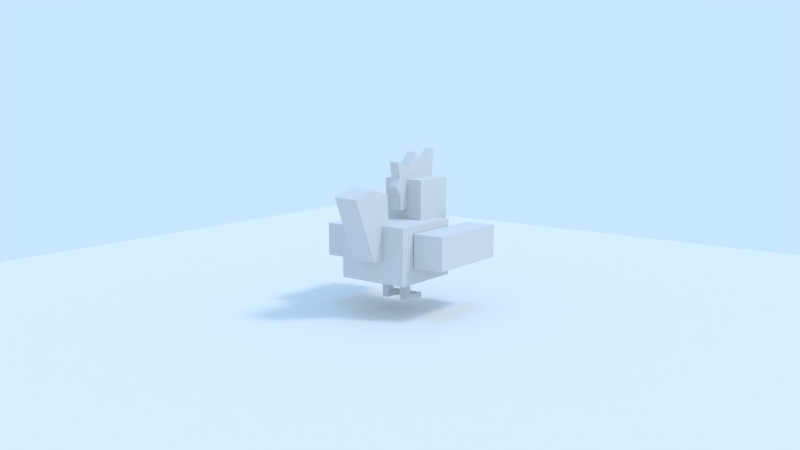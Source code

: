 # Source: galinho.blend  (saved by Blender 2.79.7; exported with 4.5.12 LTS)
import bpy
from mathutils import Matrix  # noqa: F401  (used for matrix-valued properties, if any)

bpy.ops.wm.read_factory_settings(use_empty=True)
scene = bpy.context.scene
scene.name = 'Scene'

# ---- collections
col_collection_1 = bpy.data.collections.new('Collection 1'); scene.collection.children.link(col_collection_1)

# ---- materials (node trees are filled in below, after node groups)
mat_galinho = bpy.data.materials.new('galinho')
mat_galinho.alpha_threshold = 0.0
mat_galinho.use_transparent_shadow = False
mat_galinho.diffuse_color = (0.6939, 0.6939, 0.6939, 1.0)
mat_galinho.roughness = 0.5
mat_galinho.specular_intensity = 0.0
mat_galinho.line_color = (0.0, 0.0, 0.0, 1.0)
mat_ground = bpy.data.materials.new('Ground')
mat_ground.alpha_threshold = 0.0
mat_ground.use_transparent_shadow = False
mat_ground.roughness = 0.5
mat_ground.line_color = (0.0, 0.0, 0.0, 1.0)

# ---- material node trees

# ---- world
world_world = bpy.data.worlds.new('World'); scene.world = world_world
world_world.color = (0.5853, 0.7879, 1.0)
world_world.use_sun_shadow = False
world_world.sun_shadow_jitter_overblur = 0.0

# ---- cameras
cam_camera = bpy.data.cameras.new('Camera')
cam_camera.clip_end = 100.0
cam_camera.lens = 35.0
cam_camera.sensor_width = 32.0
cam_camera.sensor_height = 18.0
cam_camera.ortho_scale = 7.314
cam_camera.dof.focus_distance = 0.0
cam_camera.dof.aperture_fstop = 128.0

# ---- lights
light_lamp_002 = bpy.data.lights.new('Lamp.002', 'SUN')
light_lamp_002.color = (1.0, 0.2858, 0.003573)
light_lamp_002.transmission_factor = 0.0
light_lamp_002.cutoff_distance = 30.0
light_lamp_002.angle = 0.1993
light_lamp_002.energy = 0.4
light_lamp_002.shadow_buffer_clip_start = 1.001
light_lamp_002.shadow_soft_size = 0.1
light_lamp_002.shadow_cascade_max_distance = 1000.0
light_lamp_001 = bpy.data.lights.new('Lamp.001', 'SUN')
light_lamp_001.color = (0.002057, 0.3427, 1.0)
light_lamp_001.transmission_factor = 0.0
light_lamp_001.cutoff_distance = 30.0
light_lamp_001.angle = 0.1993
light_lamp_001.energy = 0.4
light_lamp_001.shadow_buffer_clip_start = 1.001
light_lamp_001.shadow_soft_size = 0.1
light_lamp_001.shadow_cascade_max_distance = 1000.0
light_sun = bpy.data.lights.new('Sun', 'SUN')
light_sun.transmission_factor = 0.0
light_sun.cutoff_distance = 42.0
light_sun.angle = 0.1993
light_sun.energy = 1.0
light_sun.shadow_buffer_clip_start = 1.001
light_sun.shadow_soft_size = 0.1
light_sun.shadow_cascade_max_distance = 1000.0

# ---- meshes
me_cube_001 = bpy.data.meshes.new('Cube.001')
me_cube_001.from_pydata([(-0.6898, -0.6993, -0.3536), (-0.6898, -0.6993, 0.6898), (-0.6898, 0.6898, -0.3536), (-0.6898, 0.6898, 0.6898), (0.6898, -0.6993, -0.3536), (0.6898, -0.6993, 0.6898), (0.6898, 0.6898, -0.3536), (0.6898, 0.6898, 0.6898), (-0.4038, 0.2117, 0.6167), (-0.4038, 0.2117, 1.424), (-0.4038, 1.019, 0.6167), (-0.4038, 1.019, 1.424), (0.4038, 0.2117, 0.6167), (0.4038, 0.2117, 1.424), (0.4038, 1.019, 0.6167), (0.4038, 1.019, 1.424), (-0.2383, -0.9261, 0.0625), (-0.2383, -1.414, 1.23), (-0.2383, -0.481, 0.0625), (-0.2383, -0.5581, 1.23), (0.2383, -0.9261, 0.0625), (0.2383, -1.414, 1.23), (0.2383, -0.481, 0.0625), (0.2383, -0.5581, 1.23), (0.2383, -0.9974, 1.367), (-0.2383, -0.9974, 1.367), (-0.09579, 0.02291, 0.8709), (-0.09579, -0.06045, 1.752), (-0.09579, 0.9381, 0.9174), (-0.09579, 1.04, 1.95), (0.09579, 0.02291, 0.8709), (0.09579, -0.06045, 1.752), (0.09579, 0.9381, 0.9174), (0.09579, 1.04, 1.95), (-0.1731, 0.9108, 0.9241), (-0.1731, 0.9108, 1.117), (-0.1083, 1.295, 0.9241), (-0.1083, 1.295, 0.9957), (0.1731, 0.9108, 0.9241), (0.1731, 0.9108, 1.117), (0.1083, 1.295, 0.9241), (0.1083, 1.295, 0.9957), (-0.06674, 0.9108, 0.7507), (-0.06674, 0.9108, 0.9434), (-0.06674, 1.218, 0.7729), (-0.06674, 1.159, 0.9434), (0.06674, 0.9108, 0.7507), (0.06674, 0.9108, 0.9434), (0.06674, 1.218, 0.7729), (0.06674, 1.159, 0.9434), (0.06674, 1.141, 0.6938), (-0.06674, 1.141, 0.6938), (0.3, 0.1052, -0.3272), (0.3, 0.1052, -0.4472), (0.3, -0.09483, -0.3272), (0.3, -0.09483, -0.4472), (0.1, 0.1052, -0.3272), (0.1, 0.1052, -0.4472), (0.1, -0.09483, -0.3272), (0.1, -0.09483, -0.4472), (0.133, -0.06186, -0.4472), (0.267, -0.06186, -0.4472), (0.267, 0.07221, -0.4472), (0.133, 0.07221, -0.4472), (0.133, -0.06186, -0.7729), (0.267, -0.06186, -0.7729), (0.267, 0.07221, -0.7729), (0.133, 0.07221, -0.7729), (0.133, 0.07221, -0.6829), (0.133, -0.06186, -0.6829), (0.267, -0.06186, -0.6829), (0.267, 0.07221, -0.6829), (0.3634, 0.2878, -0.7729), (0.03657, 0.2878, -0.7729), (0.03657, 0.2878, -0.6829), (0.3634, 0.2878, -0.6829), (0.25, 0.2271, -0.7729), (0.25, 0.2271, -0.6829), (0.1494, 0.2271, -0.7729), (0.1494, 0.2271, -0.6829), (0.3067, 0.3437, -0.6829), (0.1997, 0.3437, -0.6829), (0.3067, 0.3437, -0.7729), (0.1997, 0.3437, -0.7729), (0.09299, 0.3437, -0.7729), (0.09299, 0.3437, -0.6829), (-0.1, 0.1052, -0.3272), (-0.1, 0.1052, -0.4472), (-0.1, -0.09483, -0.3272), (-0.1, -0.09483, -0.4472), (-0.3, 0.1052, -0.3272), (-0.3, 0.1052, -0.4472), (-0.3, -0.09483, -0.3272), (-0.3, -0.09483, -0.4472), (-0.267, -0.06186, -0.4472), (-0.133, -0.06186, -0.4472), (-0.133, 0.07221, -0.4472), (-0.267, 0.07221, -0.4472), (-0.267, -0.06186, -0.7729), (-0.133, -0.06186, -0.7729), (-0.133, 0.07221, -0.7729), (-0.267, 0.07221, -0.7729), (-0.267, 0.07221, -0.6829), (-0.267, -0.06186, -0.6829), (-0.133, -0.06186, -0.6829), (-0.133, 0.07221, -0.6829), (-0.03657, 0.2878, -0.7729), (-0.3634, 0.2878, -0.7729), (-0.3634, 0.2878, -0.6829), (-0.03657, 0.2878, -0.6829), (-0.15, 0.2271, -0.7729), (-0.15, 0.2271, -0.6829), (-0.2506, 0.2271, -0.7729), (-0.2506, 0.2271, -0.6829), (-0.09328, 0.3437, -0.6829), (-0.2003, 0.3437, -0.6829), (-0.09328, 0.3437, -0.7729), (-0.2003, 0.3437, -0.7729), (-0.307, 0.3437, -0.7729), (-0.307, 0.3437, -0.6829), (0.7, -0.4, -0.05548), (0.7, -0.4, 0.5555), (0.7, 1.3, -0.05548), (0.7, 1.3, 0.5555), (1.3, -0.4, -0.05548), (1.3, -0.4, 0.5555), (1.3, 1.3, -0.05548), (1.3, 1.3, 0.5555), (0.8, 1.3, 0.4333), (0.8, 1.3, 0.06671), (1.2, 1.3, 0.06671), (1.2, 1.3, 0.4333), (0.8, 0.9, 0.4333), (0.8, 0.9, 0.06671), (1.2, 0.9, 0.06671), (1.2, 0.9, 0.4333), (-1.3, -0.4, -0.05548), (-1.3, -0.4, 0.5555), (-1.3, 1.3, -0.05548), (-1.3, 1.3, 0.5555), (-0.7, -0.4, -0.05548), (-0.7, -0.4, 0.5555), (-0.7, 1.3, -0.05548), (-0.7, 1.3, 0.5555), (-1.2, 1.3, 0.4333), (-1.2, 1.3, 0.06671), (-0.8, 1.3, 0.06671), (-0.8, 1.3, 0.4333), (-1.2, 0.9, 0.4333), (-1.2, 0.9, 0.06671), (-0.8, 0.9, 0.06671), (-0.8, 0.9, 0.4333), (-0.09579, 0.2313, 1.661), (-0.09579, 0.456, 1.911), (-0.09579, 0.7025, 1.661), (0.09579, 0.7025, 1.661), (0.09579, 0.456, 1.911), (0.09579, 0.2313, 1.661), (0.09579, -0.01151, 1.483), (0.09579, -0.1149, 1.302), (-0.09579, -0.1149, 1.302), (-0.09579, -0.01151, 1.483), (-0.09579, 0.01017, 1.121), (0.09579, 0.01017, 1.121)], [], [(0, 1, 3, 2), (2, 3, 7, 6), (6, 7, 5, 4), (4, 5, 1, 0), (2, 6, 4, 0), (7, 3, 1, 5), (8, 9, 11, 10), (10, 11, 15, 14), (14, 15, 13, 12), (12, 13, 9, 8), (10, 14, 12, 8), (15, 11, 9, 13), (16, 17, 25, 19, 18), (18, 19, 23, 22), (22, 23, 24, 21, 20), (20, 21, 17, 16), (18, 22, 20, 16), (23, 19, 25, 24), (26, 162, 160, 161, 27, 152, 153, 154, 29, 28), (24, 25, 17, 21), (28, 29, 33, 32), (32, 33, 155, 156, 157, 31, 158, 159, 163, 30), (30, 163, 162, 26), (28, 32, 30, 26), (33, 29, 154, 155), (34, 35, 37, 36), (36, 37, 41, 40), (40, 41, 39, 38), (38, 39, 35, 34), (36, 40, 38, 34), (41, 37, 35, 39), (42, 43, 45, 44, 51), (44, 45, 49, 48), (48, 49, 47, 46, 50), (46, 47, 43, 42), (44, 48, 50, 51), (49, 45, 43, 47), (57, 53, 62, 63), (51, 50, 46, 42), (57, 56, 52, 53), (59, 58, 56, 57), (55, 54, 58, 59), (52, 56, 58, 54), (53, 52, 54, 55), (69, 68, 67, 64), (55, 59, 60, 61), (59, 57, 63, 60), (53, 55, 61, 62), (67, 66, 65, 64), (70, 69, 64, 65), (71, 70, 65, 66), (71, 66, 72, 75), (63, 62, 71, 68), (62, 61, 70, 71), (61, 60, 69, 70), (60, 63, 68, 69), (74, 85, 84, 73), (66, 67, 73, 84, 78, 83, 76, 82, 72), (68, 71, 75, 80, 77, 81, 79, 85, 74), (67, 68, 74, 73), (76, 77, 80, 82), (91, 87, 96, 97), (78, 79, 81, 83), (84, 85, 79, 78), (82, 80, 75, 72), (83, 81, 77, 76), (91, 90, 86, 87), (93, 92, 90, 91), (89, 88, 92, 93), (86, 90, 92, 88), (87, 86, 88, 89), (103, 102, 101, 98), (89, 93, 94, 95), (93, 91, 97, 94), (87, 89, 95, 96), (101, 100, 99, 98), (104, 103, 98, 99), (105, 104, 99, 100), (105, 100, 106, 109), (97, 96, 105, 102), (96, 95, 104, 105), (95, 94, 103, 104), (94, 97, 102, 103), (108, 119, 118, 107), (100, 101, 107, 118, 112, 117, 110, 116, 106), (102, 105, 109, 114, 111, 115, 113, 119, 108), (101, 102, 108, 107), (110, 111, 114, 116), (112, 113, 115, 117), (118, 119, 113, 112), (116, 114, 109, 106), (117, 115, 111, 110), (120, 121, 123, 122), (127, 126, 130, 131), (126, 127, 125, 124), (124, 125, 121, 120), (122, 126, 124, 120), (127, 123, 121, 125), (131, 130, 134, 135), (126, 122, 129, 130), (123, 127, 131, 128), (122, 123, 128, 129), (133, 132, 135, 134), (130, 129, 133, 134), (128, 131, 135, 132), (129, 128, 132, 133), (136, 137, 139, 138), (143, 142, 146, 147), (142, 143, 141, 140), (140, 141, 137, 136), (138, 142, 140, 136), (143, 139, 137, 141), (147, 146, 150, 151), (142, 138, 145, 146), (139, 143, 147, 144), (138, 139, 144, 145), (149, 148, 151, 150), (146, 145, 149, 150), (144, 147, 151, 148), (145, 144, 148, 149), (155, 154, 153, 156), (156, 153, 152, 157), (157, 152, 27, 31), (160, 159, 158, 161), (161, 158, 31, 27), (162, 163, 159, 160)])
_uv = me_cube_001.uv_layers.new(name='UVMap')
_uv.uv.foreach_set('vector', [0.007174, 0.2232, 0.1569, 0.2232, 0.1569, 0.4244, 0.007174, 0.4244, 0.5815, 0.2073, 0.4318, 0.2073, 0.4318, 0.007251, 0.5815, 0.007251, 0.3692, 0.4242, 0.2195, 0.4242, 0.2195, 0.223, 0.3692, 0.223, 0.5332, 0.4231, 0.3835, 0.4231, 0.3835, 0.223, 0.5332, 0.223, 0.2051, 0.2087, 0.007174, 0.2087, 0.007174, 0.007251, 0.2051, 0.007251, 0.4174, 0.2085, 0.2195, 0.2085, 0.2195, 0.007251, 0.4174, 0.007251, 0.9238, 0.306, 0.9238, 0.4231, 0.808, 0.4231, 0.808, 0.306, 0.6778, 0.306, 0.7937, 0.306, 0.7937, 0.4231, 0.6778, 0.4231, 0.1229, 0.7934, 0.1229, 0.9105, 0.007174, 0.9105, 0.007174, 0.7934, 0.5476, 0.306, 0.6635, 0.306, 0.6635, 0.4231, 0.5476, 0.4231, 0.007174, 0.7789, 0.007174, 0.6617, 0.1231, 0.6617, 0.1231, 0.7789, 0.8905, 0.6986, 0.8905, 0.8157, 0.7747, 0.8157, 0.7747, 0.6986, 0.6584, 0.4624, 0.6584, 0.6459, 0.5957, 0.641, 0.5452, 0.5982, 0.5995, 0.4376, 0.6727, 0.8679, 0.6727, 0.6983, 0.7411, 0.6983, 0.7411, 0.8679, 0.06151, 0.6472, 0.007174, 0.4866, 0.05775, 0.4439, 0.1204, 0.4389, 0.1204, 0.6224, 0.1347, 0.6088, 0.1347, 0.4389, 0.2031, 0.4389, 0.2031, 0.6088, 0.1393, 0.6924, 0.1393, 0.6233, 0.2031, 0.6233, 0.2031, 0.6924, 0.8752, 0.4376, 0.9436, 0.4376, 0.9436, 0.502, 0.8752, 0.502, 0.3668, 0.5939, 0.3308, 0.5939, 0.304, 0.6106, 0.2788, 0.5943, 0.2399, 0.5994, 0.2551, 0.5579, 0.2209, 0.5235, 0.2585, 0.4897, 0.2195, 0.4387, 0.3668, 0.4611, 0.8752, 0.502, 0.9436, 0.502, 0.9436, 0.5616, 0.8752, 0.5616, 0.1712, 0.3728, 0.1712, 0.2232, 0.1987, 0.2232, 0.1987, 0.3728, 0.5308, 0.5871, 0.3835, 0.6095, 0.4225, 0.5585, 0.385, 0.5247, 0.4191, 0.4903, 0.4039, 0.4488, 0.4429, 0.4539, 0.4681, 0.4376, 0.4948, 0.4544, 0.5308, 0.4544, 0.3199, 0.753, 0.3199, 0.7167, 0.3474, 0.7167, 0.3474, 0.753, 0.513, 0.7566, 0.4855, 0.7566, 0.4855, 0.624, 0.513, 0.624, 0.4855, 0.7711, 0.513, 0.7711, 0.513, 0.8184, 0.4855, 0.8184, 0.5752, 0.2791, 0.5476, 0.2791, 0.565, 0.223, 0.5752, 0.223, 0.6456, 0.6604, 0.6559, 0.6604, 0.6559, 0.6918, 0.6456, 0.6918, 0.9658, 0.362, 0.9555, 0.362, 0.9381, 0.306, 0.9658, 0.306, 0.8526, 0.9835, 0.8249, 0.9835, 0.8249, 0.9333, 0.8526, 0.9333, 0.9453, 0.7543, 0.9142, 0.7543, 0.9049, 0.6986, 0.9546, 0.6986, 0.9096, 0.2246, 0.9406, 0.2246, 0.9499, 0.2809, 0.9003, 0.2809, 0.8024, 0.9778, 0.7747, 0.9778, 0.7747, 0.942, 0.7992, 0.9333, 0.8106, 0.9445, 0.9742, 0.7801, 0.9742, 0.8049, 0.955, 0.8049, 0.955, 0.7801, 0.9162, 0.7688, 0.9407, 0.7774, 0.9407, 0.8133, 0.913, 0.8133, 0.9049, 0.7799, 0.9672, 0.0352, 0.9672, 0.007251, 0.9864, 0.007251, 0.9864, 0.0352, 0.9742, 0.7801, 0.955, 0.7801, 0.955, 0.7688, 0.9742, 0.7688, 0.9835, 0.2605, 0.9643, 0.2605, 0.9643, 0.2246, 0.9835, 0.2246, 0.4122, 0.9862, 0.3835, 0.9862, 0.3883, 0.9814, 0.4075, 0.9814, 0.2386, 0.9921, 0.2195, 0.9921, 0.2195, 0.9586, 0.2386, 0.9586, 0.9672, 0.1521, 0.9844, 0.1521, 0.9844, 0.1811, 0.9672, 0.1811, 0.9928, 0.6485, 0.9756, 0.6485, 0.9756, 0.6196, 0.9928, 0.6196, 0.253, 0.9586, 0.2702, 0.9586, 0.2702, 0.9876, 0.253, 0.9876, 0.4983, 0.9572, 0.4983, 0.9862, 0.4696, 0.9862, 0.4696, 0.9572, 0.9861, 0.7276, 0.9689, 0.7276, 0.9689, 0.6986, 0.9861, 0.6986, 0.1021, 0.9835, 0.1021, 0.964, 0.115, 0.964, 0.115, 0.9835, 0.3835, 0.9572, 0.4122, 0.9572, 0.4075, 0.962, 0.3883, 0.962, 0.4122, 0.9572, 0.4122, 0.9862, 0.4075, 0.9814, 0.4075, 0.962, 0.3835, 0.9862, 0.3835, 0.9572, 0.3883, 0.962, 0.3883, 0.9814, 0.5782, 0.9407, 0.559, 0.9407, 0.559, 0.9213, 0.5782, 0.9213, 0.9579, 0.4718, 0.9771, 0.4718, 0.9771, 0.4848, 0.9579, 0.4848, 0.6193, 0.9603, 0.6193, 0.9797, 0.6064, 0.9797, 0.6064, 0.9603, 0.6193, 0.9603, 0.6064, 0.9603, 0.6064, 0.9298, 0.6193, 0.9298, 0.2864, 0.9586, 0.3056, 0.9586, 0.3056, 0.9927, 0.2864, 0.9927, 0.6532, 0.9603, 0.6532, 0.9797, 0.6193, 0.9797, 0.6193, 0.9603, 0.9579, 0.4376, 0.9771, 0.4376, 0.9771, 0.4718, 0.9579, 0.4718, 0.06826, 0.9835, 0.06826, 0.964, 0.1021, 0.964, 0.1021, 0.9835, 0.1021, 0.9335, 0.1021, 0.925, 0.115, 0.925, 0.115, 0.9335, 0.559, 0.9407, 0.5782, 0.9407, 0.5921, 0.972, 0.584, 0.9801, 0.5759, 0.9632, 0.5687, 0.9801, 0.5614, 0.9632, 0.5533, 0.9801, 0.5452, 0.972, 0.9284, 0.9667, 0.9284, 0.9473, 0.9594, 0.9333, 0.9674, 0.9415, 0.9506, 0.9498, 0.9674, 0.9571, 0.9506, 0.9644, 0.9674, 0.9725, 0.9594, 0.9807, 0.115, 0.964, 0.1021, 0.964, 0.1021, 0.9335, 0.115, 0.9335, 0.636, 0.2853, 0.6231, 0.2853, 0.6231, 0.268, 0.636, 0.268, 0.3486, 0.8698, 0.3199, 0.8698, 0.3246, 0.8651, 0.3439, 0.8651, 0.7178, 0.2852, 0.7049, 0.2852, 0.7049, 0.268, 0.7178, 0.268, 0.6905, 0.2853, 0.6776, 0.2853, 0.6776, 0.268, 0.6905, 0.268, 0.6064, 0.9213, 0.6193, 0.9213, 0.6193, 0.9298, 0.6064, 0.9298, 0.8127, 0.2853, 0.7998, 0.2853, 0.7998, 0.2681, 0.8127, 0.2681, 0.9672, 0.1086, 0.9844, 0.1086, 0.9844, 0.1376, 0.9672, 0.1376, 0.9928, 0.6051, 0.9756, 0.6051, 0.9756, 0.5761, 0.9928, 0.5761, 0.5126, 0.9572, 0.5298, 0.9572, 0.5298, 0.9862, 0.5126, 0.9862, 0.4266, 0.9862, 0.4266, 0.9572, 0.4553, 0.9572, 0.4553, 0.9862, 0.9844, 0.09413, 0.9672, 0.09413, 0.9672, 0.06516, 0.9844, 0.06516, 0.041, 0.9835, 0.041, 0.964, 0.05391, 0.964, 0.05391, 0.9835, 0.3199, 0.8408, 0.3486, 0.8408, 0.3439, 0.8456, 0.3246, 0.8456, 0.3486, 0.8408, 0.3486, 0.8698, 0.3439, 0.8651, 0.3439, 0.8456, 0.3199, 0.8698, 0.3199, 0.8408, 0.3246, 0.8456, 0.3246, 0.8651, 0.353, 0.787, 0.3337, 0.787, 0.3337, 0.7675, 0.353, 0.7675, 0.9579, 0.5335, 0.9771, 0.5335, 0.9771, 0.5466, 0.9579, 0.5466, 0.1731, 0.9439, 0.1731, 0.9244, 0.186, 0.9244, 0.186, 0.9439, 0.1731, 0.9439, 0.186, 0.9439, 0.186, 0.9744, 0.1731, 0.9744, 0.32, 0.9586, 0.3392, 0.9586, 0.3392, 0.9927, 0.32, 0.9927, 0.1393, 0.9439, 0.1393, 0.9244, 0.1731, 0.9244, 0.1731, 0.9439, 0.9579, 0.4993, 0.9771, 0.4993, 0.9771, 0.5335, 0.9579, 0.5335, 0.007174, 0.9835, 0.007174, 0.964, 0.041, 0.964, 0.041, 0.9835, 0.041, 0.9335, 0.041, 0.925, 0.05391, 0.925, 0.05391, 0.9335, 0.3337, 0.787, 0.353, 0.787, 0.3668, 0.8182, 0.3587, 0.8263, 0.3506, 0.8094, 0.3434, 0.8263, 0.3362, 0.8094, 0.328, 0.8263, 0.3199, 0.8182, 0.8752, 0.9667, 0.8752, 0.9473, 0.9061, 0.9333, 0.9141, 0.9415, 0.8974, 0.9498, 0.9141, 0.9571, 0.8974, 0.9644, 0.9141, 0.9725, 0.9061, 0.9807, 0.05391, 0.964, 0.041, 0.964, 0.041, 0.9335, 0.05391, 0.9335, 0.6087, 0.2853, 0.5958, 0.2853, 0.5958, 0.268, 0.6087, 0.268, 0.745, 0.2852, 0.7321, 0.2852, 0.7321, 0.268, 0.745, 0.268, 0.6633, 0.2853, 0.6503, 0.2853, 0.6503, 0.268, 0.6633, 0.268, 0.186, 0.9829, 0.1731, 0.9829, 0.1731, 0.9744, 0.186, 0.9744, 0.7723, 0.2852, 0.7594, 0.2852, 0.7594, 0.268, 0.7723, 0.268, 0.4712, 0.8702, 0.3835, 0.8702, 0.3835, 0.624, 0.4712, 0.624, 0.9613, 0.5761, 0.9613, 0.6647, 0.9469, 0.647, 0.9469, 0.5938, 0.7604, 0.6838, 0.6727, 0.6838, 0.6727, 0.4376, 0.7604, 0.4376, 0.6727, 0.971, 0.6727, 0.8824, 0.7588, 0.8824, 0.7588, 0.971, 0.3056, 0.8716, 0.2195, 0.8716, 0.2195, 0.6251, 0.3056, 0.6251, 0.5452, 0.6604, 0.6313, 0.6604, 0.6313, 0.9068, 0.5452, 0.9068, 0.9003, 0.07969, 0.9529, 0.07969, 0.9529, 0.1376, 0.9003, 0.1376, 0.9613, 0.6647, 0.8752, 0.6647, 0.8895, 0.647, 0.9469, 0.647, 0.8752, 0.5761, 0.9613, 0.5761, 0.9469, 0.5938, 0.8895, 0.5938, 0.8752, 0.6647, 0.8752, 0.5761, 0.8895, 0.5938, 0.8895, 0.647, 0.2721, 0.9441, 0.2195, 0.9441, 0.2195, 0.8861, 0.2721, 0.8861, 0.4409, 0.8847, 0.4409, 0.9427, 0.3835, 0.9427, 0.3835, 0.8847, 0.1393, 0.8374, 0.1393, 0.7794, 0.1967, 0.7794, 0.1967, 0.8374, 0.9529, 0.06519, 0.9003, 0.06519, 0.9003, 0.007251, 0.9529, 0.007251, 0.7855, 0.2535, 0.6978, 0.2535, 0.6978, 0.007251, 0.7855, 0.007251, 0.8752, 0.9188, 0.8752, 0.8302, 0.8895, 0.8479, 0.8895, 0.9011, 0.6835, 0.2535, 0.5958, 0.2535, 0.5958, 0.007251, 0.6835, 0.007251, 0.7747, 0.9188, 0.7747, 0.8302, 0.8608, 0.8302, 0.8608, 0.9188, 0.8608, 0.6841, 0.7747, 0.6841, 0.7747, 0.4376, 0.8608, 0.4376, 0.8859, 0.2536, 0.7998, 0.2536, 0.7998, 0.007251, 0.8859, 0.007251, 0.9003, 0.1521, 0.9529, 0.1521, 0.9529, 0.2101, 0.9003, 0.2101, 0.8752, 0.8302, 0.9613, 0.8302, 0.9469, 0.8479, 0.8895, 0.8479, 0.9613, 0.9188, 0.8752, 0.9188, 0.8895, 0.9011, 0.9469, 0.9011, 0.9613, 0.8302, 0.9613, 0.9188, 0.9469, 0.9011, 0.9469, 0.8479, 0.5078, 0.9427, 0.4552, 0.9427, 0.4552, 0.8847, 0.5078, 0.8847, 0.1966, 0.8519, 0.1966, 0.9099, 0.1393, 0.9099, 0.1393, 0.8519, 0.1393, 0.7649, 0.1393, 0.7069, 0.1967, 0.7069, 0.1967, 0.7649, 0.339, 0.9441, 0.2864, 0.9441, 0.2864, 0.8861, 0.339, 0.8861, 0.4855, 0.8184, 0.513, 0.8184, 0.513, 0.8555, 0.4855, 0.8555, 0.1712, 0.3873, 0.1987, 0.3873, 0.1987, 0.4232, 0.1712, 0.4232, 0.9656, 0.4193, 0.9381, 0.4193, 0.9381, 0.3765, 0.9656, 0.3765, 0.3474, 0.6904, 0.3199, 0.6904, 0.3199, 0.6642, 0.3474, 0.6642, 0.3474, 0.6642, 0.3199, 0.6642, 0.3199, 0.6251, 0.3474, 0.6251, 0.3474, 0.7167, 0.3199, 0.7167, 0.3199, 0.6904, 0.3474, 0.6904])
me_cube_001.materials.append(mat_galinho)
me_cube_001.use_remesh_preserve_volume = False
me_cube_001.use_remesh_preserve_attributes = False
me_cube_001.use_mirror_vertex_groups = False
me_cube_001.update()
me_plane = bpy.data.meshes.new('Plane')
me_plane.from_pydata([(-1.0, -1.0, 0.0), (1.0, -1.0, 0.0), (-1.0, 1.0, 0.0), (1.0, 1.0, 0.0)], [], [(0, 1, 3, 2)])
me_plane.materials.append(mat_ground)
me_plane.use_remesh_preserve_volume = False
me_plane.use_remesh_preserve_attributes = False
me_plane.use_mirror_vertex_groups = False
me_plane.update()

# ---- objects
ob_cube = bpy.data.objects.new('Cube', me_cube_001)
ob_lamp_002 = bpy.data.objects.new('Lamp.002', light_lamp_002)
ob_lamp_001 = bpy.data.objects.new('Lamp.001', light_lamp_001)
ob_plane = bpy.data.objects.new('Plane', me_plane)
ob_lamp = bpy.data.objects.new('Lamp', light_sun)
ob_camera = bpy.data.objects.new('Camera', cam_camera)

# ---- transforms, parenting, visibility, modifiers, constraints
ob_cube.location = (0.0, 0.0, 1.0)
ob_cube.lineart.crease_threshold = 0.0
ob_lamp_002.location = (7.781, 4.307, 6.73)
ob_lamp_002.rotation_euler = (3.142, -0.0, 0.0)
ob_lamp_002.lock_rotations_4d = False
ob_lamp_002.empty_display_type = 'ARROWS'
ob_lamp_002.color = (0.0, 0.0, 0.0, 0.0)
ob_lamp_002.lineart.crease_threshold = 0.0
ob_lamp_001.location = (7.781, 4.307, 6.73)
ob_lamp_001.lock_rotations_4d = False
ob_lamp_001.empty_display_type = 'ARROWS'
ob_lamp_001.color = (0.0, 0.0, 0.0, 0.0)
ob_lamp_001.lineart.crease_threshold = 0.0
ob_plane.location = (0.0, 0.0, 0.0)
ob_plane.scale = (10.0, 10.0, 10.0)
ob_plane.lineart.crease_threshold = 0.0
ob_lamp.location = (10.31, 3.409, 14.65)
ob_lamp.rotation_euler = (0.6503, 0.05522, 1.866)
ob_lamp.lock_rotations_4d = False
ob_lamp.empty_display_type = 'ARROWS'
ob_lamp.color = (0.0, 0.0, 0.0, 0.0)
ob_lamp.lineart.crease_threshold = 0.0
ob_camera.location = (9.72, -12.53, 4.229)
ob_camera.rotation_euler = (1.406, 0.0, 0.6553)
ob_camera.lock_rotations_4d = False
ob_camera.empty_display_type = 'ARROWS'
ob_camera.color = (0.0, 0.0, 0.0, 0.0)
ob_camera.display_type = 'WIRE'
ob_camera.lineart.crease_threshold = 0.0

# ---- collection membership
col_collection_1.objects.link(ob_cube)
col_collection_1.objects.link(ob_lamp_002)
col_collection_1.objects.link(ob_lamp_001)
col_collection_1.objects.link(ob_plane)
col_collection_1.objects.link(ob_lamp)
col_collection_1.objects.link(ob_camera)

# ---- scene / render settings (as saved in the file)
scene.camera = ob_camera
scene.frame_start = 1; scene.frame_end = 250; scene.frame_set(1)
scene.render.engine = 'BLENDER_EEVEE_NEXT'
scene.render.resolution_percentage = 50
scene.render.dither_intensity = 0.0
scene.cycles.use_denoising = False
scene.cycles.samples = 128
scene.cycles.sampling_pattern = 'TABULATED_SOBOL'
scene.cycles.use_adaptive_sampling = False
scene.cycles.use_light_tree = False
scene.view_settings.view_transform = 'Standard'
bpy.context.view_layer.update()
